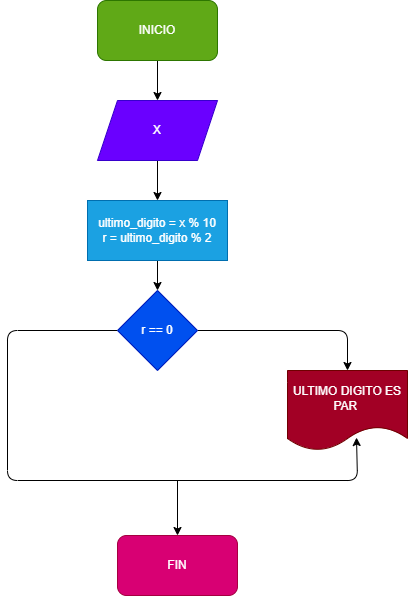

The diagram above was exported from draw.io. Its source (the exported page's mxGraphModel, read from the mxfile embedded in the PNG):
<mxGraphModel dx="564" dy="470" grid="1" gridSize="10" guides="1" tooltips="1" connect="1" arrows="1" fold="1" page="1" pageScale="1" pageWidth="827" pageHeight="1169" math="0" shadow="0">
  <root>
    <mxCell id="0" />
    <mxCell id="1" parent="0" />
    <mxCell id="13" value="" style="edgeStyle=none;html=1;" edge="1" parent="1" source="2" target="4">
      <mxGeometry relative="1" as="geometry" />
    </mxCell>
    <mxCell id="2" value="INICIO" style="rounded=1;whiteSpace=wrap;html=1;fillColor=#60a917;fontColor=#ffffff;strokeColor=#2D7600;" vertex="1" parent="1">
      <mxGeometry x="230" y="20" width="120" height="60" as="geometry" />
    </mxCell>
    <mxCell id="3" value="" style="edgeStyle=none;html=1;" edge="1" parent="1" source="4" target="6">
      <mxGeometry relative="1" as="geometry" />
    </mxCell>
    <mxCell id="4" value="X" style="shape=parallelogram;perimeter=parallelogramPerimeter;whiteSpace=wrap;html=1;fixedSize=1;fillColor=#6a00ff;fontColor=#ffffff;strokeColor=#3700CC;" vertex="1" parent="1">
      <mxGeometry x="230" y="120" width="120" height="60" as="geometry" />
    </mxCell>
    <mxCell id="5" value="" style="edgeStyle=none;html=1;" edge="1" parent="1" source="6" target="9">
      <mxGeometry relative="1" as="geometry" />
    </mxCell>
    <mxCell id="6" value="ultimo_digito = x % 10&lt;br&gt;r = ultimo_digito % 2" style="whiteSpace=wrap;html=1;fillColor=#1ba1e2;fontColor=#ffffff;strokeColor=#006EAF;" vertex="1" parent="1">
      <mxGeometry x="220" y="220" width="140" height="60" as="geometry" />
    </mxCell>
    <mxCell id="7" style="edgeStyle=none;html=1;exitX=1;exitY=0.5;exitDx=0;exitDy=0;entryX=0.5;entryY=0;entryDx=0;entryDy=0;" edge="1" parent="1" source="9" target="10">
      <mxGeometry relative="1" as="geometry">
        <mxPoint x="490" y="370" as="targetPoint" />
        <Array as="points">
          <mxPoint x="480" y="350" />
        </Array>
      </mxGeometry>
    </mxCell>
    <mxCell id="8" style="edgeStyle=none;html=1;exitX=0;exitY=0.5;exitDx=0;exitDy=0;entryX=0.575;entryY=0.838;entryDx=0;entryDy=0;entryPerimeter=0;" edge="1" parent="1" source="9" target="10">
      <mxGeometry relative="1" as="geometry">
        <mxPoint x="390" y="500" as="targetPoint" />
        <Array as="points">
          <mxPoint x="140" y="350" />
          <mxPoint x="140" y="500" />
          <mxPoint x="490" y="500" />
        </Array>
      </mxGeometry>
    </mxCell>
    <mxCell id="9" value="r == 0" style="rhombus;whiteSpace=wrap;html=1;fillColor=#0050ef;fontColor=#ffffff;strokeColor=#001DBC;" vertex="1" parent="1">
      <mxGeometry x="250" y="310" width="80" height="80" as="geometry" />
    </mxCell>
    <mxCell id="10" value="ULTIMO DIGITO ES PAR&amp;nbsp;" style="shape=document;whiteSpace=wrap;html=1;boundedLbl=1;fillColor=#a20025;fontColor=#ffffff;strokeColor=#6F0000;" vertex="1" parent="1">
      <mxGeometry x="420" y="390" width="120" height="80" as="geometry" />
    </mxCell>
    <mxCell id="11" value="FIN" style="rounded=1;whiteSpace=wrap;html=1;fillColor=#d80073;fontColor=#ffffff;strokeColor=#A50040;" vertex="1" parent="1">
      <mxGeometry x="250" y="555" width="120" height="60" as="geometry" />
    </mxCell>
    <mxCell id="12" value="" style="endArrow=classic;html=1;entryX=0.5;entryY=0;entryDx=0;entryDy=0;" edge="1" parent="1" target="11">
      <mxGeometry width="50" height="50" relative="1" as="geometry">
        <mxPoint x="310" y="500" as="sourcePoint" />
        <mxPoint x="320" y="390" as="targetPoint" />
      </mxGeometry>
    </mxCell>
  </root>
</mxGraphModel>